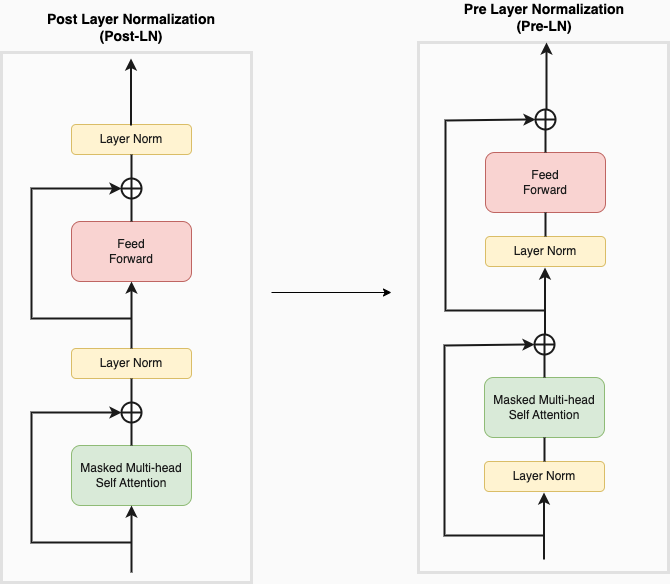

The diagram above was exported from draw.io. Its source (the exported page's mxGraphModel, read from the mxfile embedded in the PNG):
<mxGraphModel dx="999" dy="1943" grid="1" gridSize="10" guides="1" tooltips="1" connect="1" arrows="1" fold="1" page="1" pageScale="1" pageWidth="827" pageHeight="1169" background="#FAFAFA" math="0" shadow="0">
  <root>
    <mxCell id="0" />
    <mxCell id="1" parent="0" />
    <mxCell id="txT8GCBM1R4FYMkB6M9a-1" value="Masked Multi-head&lt;br&gt;Self Attention" style="rounded=1;whiteSpace=wrap;html=1;fillColor=#d5e8d4;strokeColor=#82b366;" vertex="1" parent="1">
      <mxGeometry x="170" y="443" width="120" height="60" as="geometry" />
    </mxCell>
    <mxCell id="txT8GCBM1R4FYMkB6M9a-4" value="" style="shape=orEllipse;perimeter=ellipsePerimeter;whiteSpace=wrap;html=1;backgroundOutline=1;strokeWidth=2;" vertex="1" parent="1">
      <mxGeometry x="220" y="400" width="20" height="20" as="geometry" />
    </mxCell>
    <mxCell id="txT8GCBM1R4FYMkB6M9a-7" value="Masked Multi-head&lt;br&gt;Self Attention" style="rounded=1;whiteSpace=wrap;html=1;fillColor=#d5e8d4;strokeColor=#82b366;" vertex="1" parent="1">
      <mxGeometry x="583" y="375" width="120" height="60" as="geometry" />
    </mxCell>
    <mxCell id="txT8GCBM1R4FYMkB6M9a-8" value="" style="shape=orEllipse;perimeter=ellipsePerimeter;whiteSpace=wrap;html=1;backgroundOutline=1;strokeWidth=2;" vertex="1" parent="1">
      <mxGeometry x="633" y="332" width="20" height="20" as="geometry" />
    </mxCell>
    <mxCell id="txT8GCBM1R4FYMkB6M9a-17" value="Layer Norm" style="rounded=1;whiteSpace=wrap;html=1;fillColor=#fff2cc;strokeColor=#d6b656;" vertex="1" parent="1">
      <mxGeometry x="170" y="346" width="120" height="30" as="geometry" />
    </mxCell>
    <mxCell id="txT8GCBM1R4FYMkB6M9a-22" value="" style="endArrow=classic;html=1;rounded=0;entryX=0.5;entryY=1;entryDx=0;entryDy=0;strokeWidth=2;" edge="1" parent="1" target="txT8GCBM1R4FYMkB6M9a-1">
      <mxGeometry width="50" height="50" relative="1" as="geometry">
        <mxPoint x="230" y="570" as="sourcePoint" />
        <mxPoint x="440" y="370" as="targetPoint" />
      </mxGeometry>
    </mxCell>
    <mxCell id="txT8GCBM1R4FYMkB6M9a-23" value="" style="endArrow=none;html=1;rounded=0;exitX=0.5;exitY=0;exitDx=0;exitDy=0;entryX=0.5;entryY=1;entryDx=0;entryDy=0;strokeWidth=2;" edge="1" parent="1" source="txT8GCBM1R4FYMkB6M9a-1" target="txT8GCBM1R4FYMkB6M9a-4">
      <mxGeometry width="50" height="50" relative="1" as="geometry">
        <mxPoint x="390" y="420" as="sourcePoint" />
        <mxPoint x="440" y="370" as="targetPoint" />
      </mxGeometry>
    </mxCell>
    <mxCell id="txT8GCBM1R4FYMkB6M9a-24" value="" style="endArrow=none;html=1;rounded=0;exitX=0.5;exitY=0;exitDx=0;exitDy=0;entryX=0.5;entryY=1;entryDx=0;entryDy=0;strokeWidth=2;" edge="1" parent="1" source="txT8GCBM1R4FYMkB6M9a-4" target="txT8GCBM1R4FYMkB6M9a-17">
      <mxGeometry width="50" height="50" relative="1" as="geometry">
        <mxPoint x="390" y="420" as="sourcePoint" />
        <mxPoint x="440" y="370" as="targetPoint" />
      </mxGeometry>
    </mxCell>
    <mxCell id="txT8GCBM1R4FYMkB6M9a-25" value="" style="endArrow=classic;html=1;rounded=0;entryX=0;entryY=0.5;entryDx=0;entryDy=0;strokeWidth=2;" edge="1" parent="1" target="txT8GCBM1R4FYMkB6M9a-4">
      <mxGeometry width="50" height="50" relative="1" as="geometry">
        <mxPoint x="230" y="540" as="sourcePoint" />
        <mxPoint x="440" y="370" as="targetPoint" />
        <Array as="points">
          <mxPoint x="130" y="540" />
          <mxPoint x="130" y="480" />
          <mxPoint x="130" y="410" />
        </Array>
      </mxGeometry>
    </mxCell>
    <mxCell id="txT8GCBM1R4FYMkB6M9a-26" value="Feed&lt;br&gt;Forward" style="rounded=1;whiteSpace=wrap;html=1;fillColor=#f8cecc;strokeColor=#b85450;" vertex="1" parent="1">
      <mxGeometry x="170" y="219" width="120" height="60" as="geometry" />
    </mxCell>
    <mxCell id="txT8GCBM1R4FYMkB6M9a-27" value="" style="shape=orEllipse;perimeter=ellipsePerimeter;whiteSpace=wrap;html=1;backgroundOutline=1;strokeWidth=2;" vertex="1" parent="1">
      <mxGeometry x="220" y="176" width="20" height="20" as="geometry" />
    </mxCell>
    <mxCell id="txT8GCBM1R4FYMkB6M9a-28" value="Layer Norm" style="rounded=1;whiteSpace=wrap;html=1;fillColor=#fff2cc;strokeColor=#d6b656;" vertex="1" parent="1">
      <mxGeometry x="170" y="122" width="120" height="30" as="geometry" />
    </mxCell>
    <mxCell id="txT8GCBM1R4FYMkB6M9a-29" value="" style="endArrow=classic;html=1;rounded=0;entryX=0.5;entryY=1;entryDx=0;entryDy=0;strokeWidth=2;" edge="1" parent="1" target="txT8GCBM1R4FYMkB6M9a-26">
      <mxGeometry width="50" height="50" relative="1" as="geometry">
        <mxPoint x="230" y="346" as="sourcePoint" />
        <mxPoint x="440" y="146" as="targetPoint" />
      </mxGeometry>
    </mxCell>
    <mxCell id="txT8GCBM1R4FYMkB6M9a-30" value="" style="endArrow=none;html=1;rounded=0;exitX=0.5;exitY=0;exitDx=0;exitDy=0;entryX=0.5;entryY=1;entryDx=0;entryDy=0;strokeWidth=2;" edge="1" parent="1" source="txT8GCBM1R4FYMkB6M9a-26" target="txT8GCBM1R4FYMkB6M9a-27">
      <mxGeometry width="50" height="50" relative="1" as="geometry">
        <mxPoint x="390" y="196" as="sourcePoint" />
        <mxPoint x="440" y="146" as="targetPoint" />
      </mxGeometry>
    </mxCell>
    <mxCell id="txT8GCBM1R4FYMkB6M9a-31" value="" style="endArrow=none;html=1;rounded=0;exitX=0.5;exitY=0;exitDx=0;exitDy=0;entryX=0.5;entryY=1;entryDx=0;entryDy=0;strokeWidth=2;" edge="1" parent="1" source="txT8GCBM1R4FYMkB6M9a-27" target="txT8GCBM1R4FYMkB6M9a-28">
      <mxGeometry width="50" height="50" relative="1" as="geometry">
        <mxPoint x="390" y="196" as="sourcePoint" />
        <mxPoint x="440" y="146" as="targetPoint" />
      </mxGeometry>
    </mxCell>
    <mxCell id="txT8GCBM1R4FYMkB6M9a-32" value="" style="endArrow=classic;html=1;rounded=0;entryX=0;entryY=0.5;entryDx=0;entryDy=0;strokeWidth=2;" edge="1" parent="1" target="txT8GCBM1R4FYMkB6M9a-27">
      <mxGeometry width="50" height="50" relative="1" as="geometry">
        <mxPoint x="230" y="316" as="sourcePoint" />
        <mxPoint x="440" y="146" as="targetPoint" />
        <Array as="points">
          <mxPoint x="130" y="316" />
          <mxPoint x="130" y="186" />
        </Array>
      </mxGeometry>
    </mxCell>
    <mxCell id="txT8GCBM1R4FYMkB6M9a-33" value="Layer Norm" style="rounded=1;whiteSpace=wrap;html=1;fillColor=#fff2cc;strokeColor=#d6b656;" vertex="1" parent="1">
      <mxGeometry x="583" y="459" width="120" height="30" as="geometry" />
    </mxCell>
    <mxCell id="txT8GCBM1R4FYMkB6M9a-34" value="" style="endArrow=none;html=1;rounded=0;entryX=0.5;entryY=1;entryDx=0;entryDy=0;exitX=0.5;exitY=0;exitDx=0;exitDy=0;strokeWidth=2;" edge="1" parent="1" source="txT8GCBM1R4FYMkB6M9a-33" target="txT8GCBM1R4FYMkB6M9a-7">
      <mxGeometry width="50" height="50" relative="1" as="geometry">
        <mxPoint x="453" y="363" as="sourcePoint" />
        <mxPoint x="503" y="313" as="targetPoint" />
      </mxGeometry>
    </mxCell>
    <mxCell id="txT8GCBM1R4FYMkB6M9a-36" value="" style="endArrow=none;html=1;rounded=0;exitX=0.5;exitY=0;exitDx=0;exitDy=0;entryX=0.5;entryY=1;entryDx=0;entryDy=0;strokeWidth=2;" edge="1" parent="1" source="txT8GCBM1R4FYMkB6M9a-7" target="txT8GCBM1R4FYMkB6M9a-8">
      <mxGeometry width="50" height="50" relative="1" as="geometry">
        <mxPoint x="453" y="363" as="sourcePoint" />
        <mxPoint x="503" y="313" as="targetPoint" />
      </mxGeometry>
    </mxCell>
    <mxCell id="txT8GCBM1R4FYMkB6M9a-37" value="" style="endArrow=classic;html=1;rounded=0;entryX=0.5;entryY=1;entryDx=0;entryDy=0;strokeWidth=2;" edge="1" parent="1">
      <mxGeometry width="50" height="50" relative="1" as="geometry">
        <mxPoint x="642.5" y="557" as="sourcePoint" />
        <mxPoint x="642.5" y="490" as="targetPoint" />
      </mxGeometry>
    </mxCell>
    <mxCell id="txT8GCBM1R4FYMkB6M9a-38" value="" style="endArrow=classic;html=1;rounded=0;entryX=0;entryY=0.5;entryDx=0;entryDy=0;strokeWidth=2;" edge="1" parent="1" target="txT8GCBM1R4FYMkB6M9a-8">
      <mxGeometry width="50" height="50" relative="1" as="geometry">
        <mxPoint x="643" y="533" as="sourcePoint" />
        <mxPoint x="503" y="313" as="targetPoint" />
        <Array as="points">
          <mxPoint x="543" y="533" />
          <mxPoint x="543" y="343" />
        </Array>
      </mxGeometry>
    </mxCell>
    <mxCell id="txT8GCBM1R4FYMkB6M9a-39" value="Feed&lt;br&gt;Forward" style="rounded=1;whiteSpace=wrap;html=1;fillColor=#f8cecc;strokeColor=#b85450;" vertex="1" parent="1">
      <mxGeometry x="584" y="150" width="120" height="60" as="geometry" />
    </mxCell>
    <mxCell id="txT8GCBM1R4FYMkB6M9a-40" value="" style="shape=orEllipse;perimeter=ellipsePerimeter;whiteSpace=wrap;html=1;backgroundOutline=1;strokeWidth=2;" vertex="1" parent="1">
      <mxGeometry x="634" y="107" width="20" height="20" as="geometry" />
    </mxCell>
    <mxCell id="txT8GCBM1R4FYMkB6M9a-41" value="Layer Norm" style="rounded=1;whiteSpace=wrap;html=1;fillColor=#fff2cc;strokeColor=#d6b656;" vertex="1" parent="1">
      <mxGeometry x="584" y="234" width="120" height="30" as="geometry" />
    </mxCell>
    <mxCell id="txT8GCBM1R4FYMkB6M9a-42" value="" style="endArrow=none;html=1;rounded=0;entryX=0.5;entryY=1;entryDx=0;entryDy=0;exitX=0.5;exitY=0;exitDx=0;exitDy=0;strokeWidth=2;" edge="1" parent="1" source="txT8GCBM1R4FYMkB6M9a-41" target="txT8GCBM1R4FYMkB6M9a-39">
      <mxGeometry width="50" height="50" relative="1" as="geometry">
        <mxPoint x="454" y="138" as="sourcePoint" />
        <mxPoint x="504" y="88" as="targetPoint" />
      </mxGeometry>
    </mxCell>
    <mxCell id="txT8GCBM1R4FYMkB6M9a-43" value="" style="endArrow=none;html=1;rounded=0;exitX=0.5;exitY=0;exitDx=0;exitDy=0;entryX=0.5;entryY=1;entryDx=0;entryDy=0;strokeWidth=2;" edge="1" parent="1" source="txT8GCBM1R4FYMkB6M9a-39" target="txT8GCBM1R4FYMkB6M9a-40">
      <mxGeometry width="50" height="50" relative="1" as="geometry">
        <mxPoint x="454" y="138" as="sourcePoint" />
        <mxPoint x="504" y="88" as="targetPoint" />
      </mxGeometry>
    </mxCell>
    <mxCell id="txT8GCBM1R4FYMkB6M9a-44" value="" style="endArrow=classic;html=1;rounded=0;entryX=0.5;entryY=1;entryDx=0;entryDy=0;strokeWidth=2;" edge="1" parent="1">
      <mxGeometry width="50" height="50" relative="1" as="geometry">
        <mxPoint x="643.5" y="332" as="sourcePoint" />
        <mxPoint x="643.5" y="265" as="targetPoint" />
      </mxGeometry>
    </mxCell>
    <mxCell id="txT8GCBM1R4FYMkB6M9a-45" value="" style="endArrow=classic;html=1;rounded=0;entryX=0;entryY=0.5;entryDx=0;entryDy=0;strokeWidth=2;" edge="1" parent="1" target="txT8GCBM1R4FYMkB6M9a-40">
      <mxGeometry width="50" height="50" relative="1" as="geometry">
        <mxPoint x="644" y="308" as="sourcePoint" />
        <mxPoint x="504" y="88" as="targetPoint" />
        <Array as="points">
          <mxPoint x="544" y="308" />
          <mxPoint x="544" y="118" />
        </Array>
      </mxGeometry>
    </mxCell>
    <mxCell id="txT8GCBM1R4FYMkB6M9a-46" value="" style="endArrow=classic;html=1;rounded=0;entryX=0.5;entryY=1;entryDx=0;entryDy=0;strokeWidth=2;" edge="1" parent="1">
      <mxGeometry width="50" height="50" relative="1" as="geometry">
        <mxPoint x="229.5" y="123" as="sourcePoint" />
        <mxPoint x="229.5" y="56" as="targetPoint" />
      </mxGeometry>
    </mxCell>
    <mxCell id="txT8GCBM1R4FYMkB6M9a-47" value="" style="endArrow=classic;html=1;rounded=0;entryX=0.5;entryY=1;entryDx=0;entryDy=0;strokeWidth=2;" edge="1" parent="1">
      <mxGeometry width="50" height="50" relative="1" as="geometry">
        <mxPoint x="645" y="107" as="sourcePoint" />
        <mxPoint x="645" y="40" as="targetPoint" />
      </mxGeometry>
    </mxCell>
    <mxCell id="txT8GCBM1R4FYMkB6M9a-48" value="&lt;font style=&quot;font-size: 14px;&quot;&gt;&lt;b&gt;Post Layer Normalization&lt;br&gt;(Post-LN)&lt;/b&gt;&lt;/font&gt;" style="text;html=1;align=center;verticalAlign=middle;whiteSpace=wrap;rounded=0;" vertex="1" parent="1">
      <mxGeometry x="130" y="10" width="200" height="30" as="geometry" />
    </mxCell>
    <mxCell id="txT8GCBM1R4FYMkB6M9a-49" value="&lt;font style=&quot;font-size: 14px;&quot;&gt;&lt;b&gt;Pre Layer Normalization&lt;br&gt;(Pre-LN)&lt;/b&gt;&lt;/font&gt;" style="text;html=1;align=center;verticalAlign=middle;whiteSpace=wrap;rounded=0;" vertex="1" parent="1">
      <mxGeometry x="543" width="200" height="30" as="geometry" />
    </mxCell>
    <mxCell id="txT8GCBM1R4FYMkB6M9a-50" value="" style="rounded=0;whiteSpace=wrap;html=1;opacity=10;strokeWidth=3;" vertex="1" parent="1">
      <mxGeometry x="100" y="50" width="250" height="530" as="geometry" />
    </mxCell>
    <mxCell id="txT8GCBM1R4FYMkB6M9a-51" value="" style="rounded=0;whiteSpace=wrap;html=1;opacity=10;strokeWidth=3;" vertex="1" parent="1">
      <mxGeometry x="517" y="40" width="250" height="530" as="geometry" />
    </mxCell>
    <mxCell id="txT8GCBM1R4FYMkB6M9a-52" value="" style="endArrow=classic;html=1;rounded=0;" edge="1" parent="1">
      <mxGeometry width="50" height="50" relative="1" as="geometry">
        <mxPoint x="370" y="290" as="sourcePoint" />
        <mxPoint x="490" y="290" as="targetPoint" />
      </mxGeometry>
    </mxCell>
  </root>
</mxGraphModel>